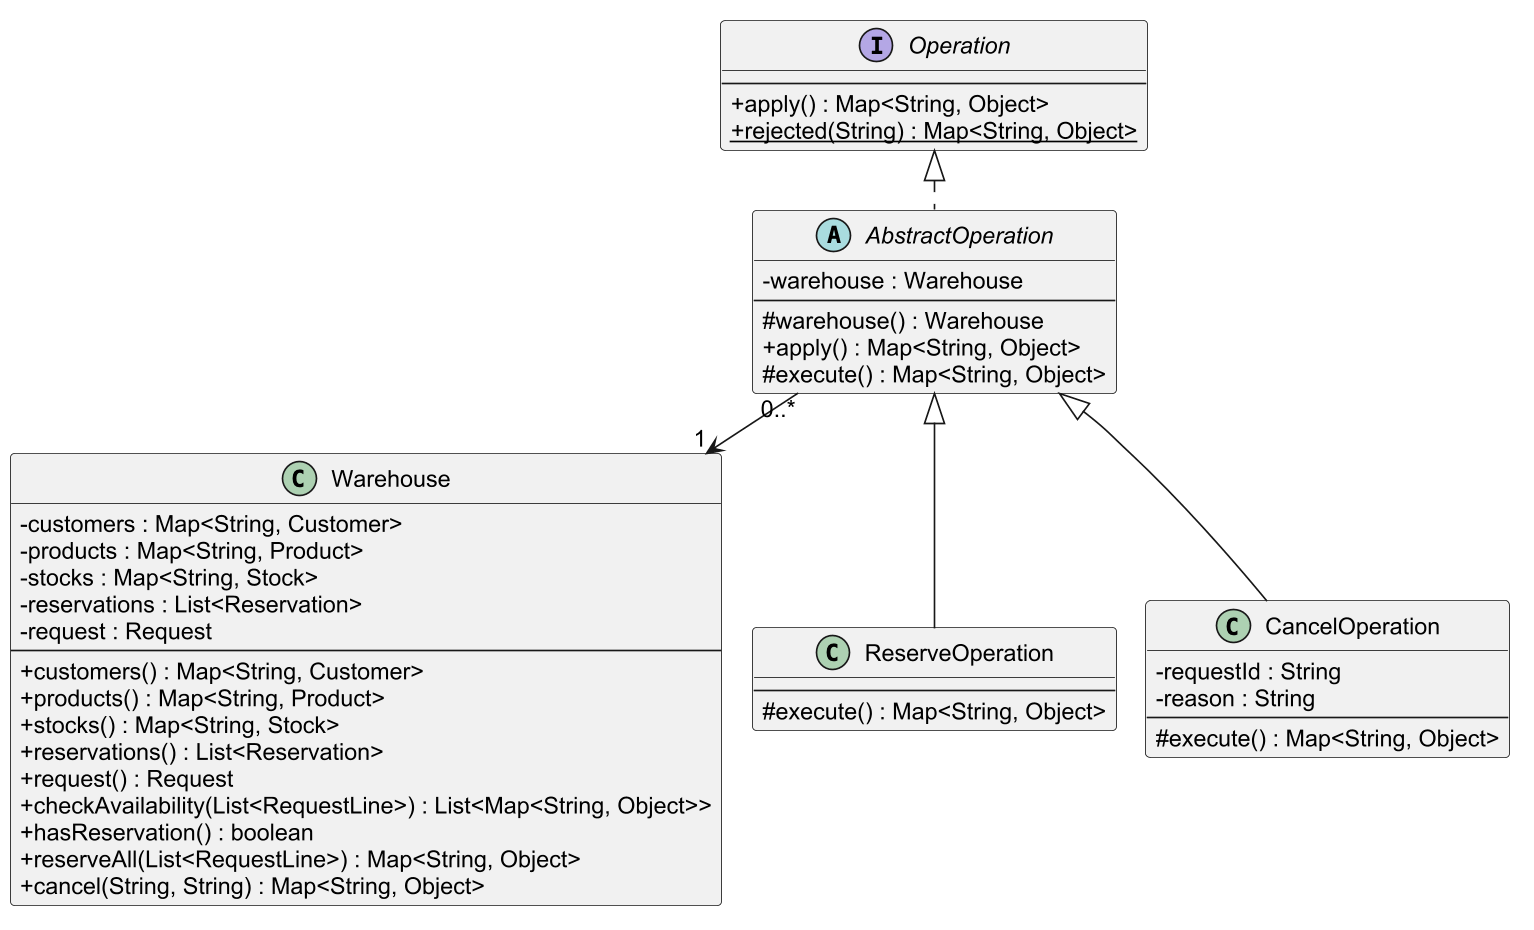

The diagram above was rendered by PlantUML. Its source (embedded in the PNG):
@startuml
!pragma layout smetana
skinparam dpi 160
skinparam shadowing false
skinparam classAttributeIconSize 0
skinparam defaultFontName Arial
skinparam defaultFontSize 14
skinparam linetype ortho
hide empty members
class Warehouse {
  -customers : Map<String, Customer>
  -products : Map<String, Product>
  -stocks : Map<String, Stock>
  -reservations : List<Reservation>
  -request : Request
  --
  +customers() : Map<String, Customer>
  +products() : Map<String, Product>
  +stocks() : Map<String, Stock>
  +reservations() : List<Reservation>
  +request() : Request
  +checkAvailability(List<RequestLine>) : List<Map<String, Object>>
  +hasReservation() : boolean
  +reserveAll(List<RequestLine>) : Map<String, Object>
  +cancel(String, String) : Map<String, Object>
}
interface Operation {
  --
  +apply() : Map<String, Object>
  +{static} rejected(String) : Map<String, Object>
}
abstract class AbstractOperation {
  -warehouse : Warehouse
  --
  #warehouse() : Warehouse
  +apply() : Map<String, Object>
  #execute() : Map<String, Object>
}
class ReserveOperation {
  --
  #execute() : Map<String, Object>
}
class CancelOperation {
  -requestId : String
  -reason : String
  --
  #execute() : Map<String, Object>
}
Operation <|.. AbstractOperation
AbstractOperation <|-- ReserveOperation
AbstractOperation <|-- CancelOperation
AbstractOperation "0..*" --> "1" Warehouse

@enduml